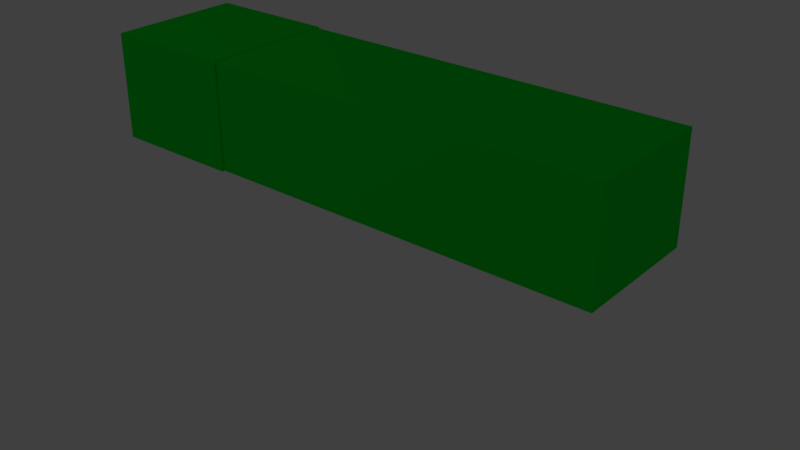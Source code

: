 # Source: constante.blend  (saved by Blender 2.79.0; exported with 4.5.12 LTS)
import bpy
from mathutils import Matrix  # noqa: F401  (used for matrix-valued properties, if any)

bpy.ops.wm.read_factory_settings(use_empty=True)
scene = bpy.context.scene
scene.name = 'Scene'

# ---- collections
col_collection_1 = bpy.data.collections.new('Collection 1'); scene.collection.children.link(col_collection_1)

# ---- materials (node trees are filled in below, after node groups)
mat_mol_recepteur_ferme_mat = bpy.data.materials.new('mol_Recepteur_ferme_mat')
mat_mol_recepteur_ferme_mat.alpha_threshold = 0.0
mat_mol_recepteur_ferme_mat.use_transparent_shadow = False
mat_mol_recepteur_ferme_mat.diffuse_color = (0.0, 0.0, 1.0, 1.0)
mat_mol_recepteur_ferme_mat.roughness = 0.5
mat_mol_ion_mat = bpy.data.materials.new('mol_Ion_mat')
mat_mol_ion_mat.alpha_threshold = 0.0
mat_mol_ion_mat.use_transparent_shadow = False
mat_mol_ion_mat.diffuse_color = (0.0, 1.0, 0.0, 1.0)
mat_mol_ion_mat.roughness = 0.5
mat_mol_cplx_mat = bpy.data.materials.new('mol_Cplx_mat')
mat_mol_cplx_mat.alpha_threshold = 0.0
mat_mol_cplx_mat.use_transparent_shadow = False
mat_mol_cplx_mat.diffuse_color = (0.0, 1.0, 1.0, 1.0)
mat_mol_cplx_mat.roughness = 0.5
mat_mol_neurotransmetteur_mat = bpy.data.materials.new('mol_Neurotransmetteur_mat')
mat_mol_neurotransmetteur_mat.alpha_threshold = 0.0
mat_mol_neurotransmetteur_mat.use_transparent_shadow = False
mat_mol_neurotransmetteur_mat.diffuse_color = (1.0, 0.0, 0.0, 1.0)
mat_mol_neurotransmetteur_mat.roughness = 0.5
mat_mol_recepteur_ouvert_mat = bpy.data.materials.new('mol_Recepteur_ouvert_mat')
mat_mol_recepteur_ouvert_mat.alpha_threshold = 0.0
mat_mol_recepteur_ouvert_mat.use_transparent_shadow = False
mat_mol_recepteur_ouvert_mat.diffuse_color = (1.0, 0.0, 1.0, 1.0)
mat_mol_recepteur_ouvert_mat.roughness = 0.5
mat_materialname = bpy.data.materials.new('MaterialName')
mat_materialname.alpha_threshold = 0.0
mat_materialname.use_transparent_shadow = False
mat_materialname.diffuse_color = (0.0, 0.0, 1.0, 1.0)
mat_materialname.roughness = 0.5
mat_mat2 = bpy.data.materials.new('Mat2')
mat_mat2.alpha_threshold = 0.0
mat_mat2.use_transparent_shadow = False
mat_mat2.diffuse_color = (0.002, 0.8, 0.029, 1.0)
mat_mat2.roughness = 0.5
mat_mat1 = bpy.data.materials.new('Mat1')
mat_mat1.alpha_threshold = 0.0
mat_mat1.use_transparent_shadow = False
mat_mat1.diffuse_color = (0.002, 0.8, 0.029, 1.0)
mat_mat1.roughness = 0.5
mat_mat0 = bpy.data.materials.new('Mat0')
mat_mat0.alpha_threshold = 0.0
mat_mat0.use_transparent_shadow = False
mat_mat0.diffuse_color = (1.0, 0.0, 0.0, 1.0)
mat_mat0.roughness = 0.5

# ---- material node trees

# ---- world
world_world = bpy.data.worlds.new('World'); scene.world = world_world
world_world.color = (0.05088, 0.05088, 0.05088)
world_world.use_sun_shadow = False
world_world.sun_shadow_jitter_overblur = 0.0
world_world.cycles.sampling_method = 'MANUAL'

# ---- cameras
cam_camera = bpy.data.cameras.new('Camera')
cam_camera.clip_end = 100.0
cam_camera.lens = 35.0
cam_camera.sensor_width = 32.0
cam_camera.sensor_height = 18.0
cam_camera.display_size = 2.0
cam_camera.dof.focus_distance = 0.0
cam_camera.dof.aperture_fstop = 128.0
cam_camera.dof.aperture_blades = 6

# ---- lights
light_point = bpy.data.lights.new('Point', 'POINT')
light_point.transmission_factor = 0.0
light_point.energy = 100.0
light_point.shadow_buffer_clip_start = 0.5
light_point.shadow_soft_size = 0.1
light_point.shadow_maximum_resolution = 0.006
light_point.use_absolute_resolution = True

# ---- meshes
me_mol_cplx_pos = bpy.data.meshes.new('mol_Cplx_pos')
me_mol_cplx_pos.from_pydata([], [], [])
me_mol_cplx_pos.use_remesh_preserve_volume = False
me_mol_cplx_pos.use_remesh_preserve_attributes = False
me_mol_cplx_pos.use_mirror_vertex_groups = False
me_mol_cplx_pos.update()
me_mol_neurotransmetteur_pos = bpy.data.meshes.new('mol_Neurotransmetteur_pos')
me_mol_neurotransmetteur_pos.from_pydata([], [], [])
me_mol_neurotransmetteur_pos.use_remesh_preserve_volume = False
me_mol_neurotransmetteur_pos.use_remesh_preserve_attributes = False
me_mol_neurotransmetteur_pos.use_mirror_vertex_groups = False
me_mol_neurotransmetteur_pos.update()
me_mol_ion_pos = bpy.data.meshes.new('mol_Ion_pos')
me_mol_ion_pos.from_pydata([], [], [])
me_mol_ion_pos.use_remesh_preserve_volume = False
me_mol_ion_pos.use_remesh_preserve_attributes = False
me_mol_ion_pos.use_mirror_vertex_groups = False
me_mol_ion_pos.update()
me_mol_recepteur_ferme_pos = bpy.data.meshes.new('mol_Recepteur_ferme_pos')
me_mol_recepteur_ferme_pos.from_pydata([], [], [])
me_mol_recepteur_ferme_pos.use_remesh_preserve_volume = False
me_mol_recepteur_ferme_pos.use_remesh_preserve_attributes = False
me_mol_recepteur_ferme_pos.use_mirror_vertex_groups = False
me_mol_recepteur_ferme_pos.update()
me_mol_recepteur_ferme_shape = bpy.data.meshes.new('mol_Recepteur_ferme_shape')
me_mol_recepteur_ferme_shape.from_pydata([(0.0, 0.0, -0.005), (0.003618, -0.002629, -0.002236), (-0.001382, -0.004253, -0.002236), (-0.004472, 0.0, -0.002236), (-0.001382, 0.004253, -0.002236), (0.003618, 0.002629, -0.002236), (0.001382, -0.004253, 0.002236), (-0.003618, -0.002629, 0.002236), (-0.003618, 0.002629, 0.002236), (0.001382, 0.004253, 0.002236), (0.004472, 0.0, 0.002236), (0.0, 0.0, 0.005), (-0.0008123, -0.0025, -0.004253), (0.002127, -0.001545, -0.004253), (0.001314, -0.004045, -0.002629), (0.002127, 0.001545, -0.004253), (0.004253, 0.0, -0.002629), (-0.002629, 0.0, -0.004253), (-0.003441, -0.0025, -0.002629), (-0.0008123, 0.0025, -0.004253), (-0.003441, 0.0025, -0.002629), (0.001314, 0.004045, -0.002629), (0.004755, 0.001545, 0.0), (0.004755, -0.001545, 0.0), (0.002939, -0.004045, 0.0), (0.0, -0.005, 0.0), (-0.002939, -0.004045, 0.0), (-0.004755, -0.001545, 0.0), (-0.004755, 0.001545, 0.0), (-0.002939, 0.004045, 0.0), (0.0, 0.005, 0.0), (0.002939, 0.004045, 0.0), (0.003441, -0.0025, 0.002629), (-0.001314, -0.004045, 0.002629), (-0.004253, 0.0, 0.002629), (-0.001314, 0.004045, 0.002629), (0.003441, 0.0025, 0.002629), (0.002629, 0.0, 0.004253), (0.0008123, -0.0025, 0.004253), (-0.002127, -0.001545, 0.004253), (-0.002127, 0.001545, 0.004253), (0.0008123, 0.0025, 0.004253)], [], [(14, 2, 12), (12, 13, 14), (1, 14, 13), (12, 0, 13), (16, 1, 13), (13, 15, 16), (5, 16, 15), (13, 0, 15), (18, 3, 17), (17, 12, 18), (2, 18, 12), (17, 0, 12), (20, 4, 19), (19, 17, 20), (3, 20, 17), (19, 0, 17), (21, 5, 15), (15, 19, 21), (4, 21, 19), (15, 0, 19), (23, 1, 16), (16, 22, 23), (10, 23, 22), (22, 16, 5), (25, 2, 14), (14, 24, 25), (6, 25, 24), (24, 14, 1), (27, 3, 18), (18, 26, 27), (7, 27, 26), (26, 18, 2), (29, 4, 20), (20, 28, 29), (8, 29, 28), (28, 20, 3), (31, 5, 21), (21, 30, 31), (9, 31, 30), (30, 21, 4), (32, 6, 24), (24, 23, 32), (10, 32, 23), (23, 24, 1), (33, 7, 26), (26, 25, 33), (6, 33, 25), (25, 26, 2), (34, 8, 28), (28, 27, 34), (7, 34, 27), (27, 28, 3), (35, 9, 30), (30, 29, 35), (8, 35, 29), (29, 30, 4), (36, 10, 22), (22, 31, 36), (9, 36, 31), (31, 22, 5), (38, 6, 32), (32, 37, 38), (11, 38, 37), (37, 32, 10), (39, 7, 33), (33, 38, 39), (11, 39, 38), (38, 33, 6), (40, 8, 34), (34, 39, 40), (11, 40, 39), (39, 34, 7), (41, 9, 35), (35, 40, 41), (11, 41, 40), (40, 35, 8), (37, 10, 36), (36, 41, 37), (11, 37, 41), (41, 36, 9)])
me_mol_recepteur_ferme_shape.materials.append(mat_mol_recepteur_ferme_mat)
me_mol_recepteur_ferme_shape.use_remesh_preserve_volume = False
me_mol_recepteur_ferme_shape.use_remesh_preserve_attributes = False
me_mol_recepteur_ferme_shape.use_mirror_vertex_groups = False
me_mol_recepteur_ferme_shape.update()
me_mol_ion_shape = bpy.data.meshes.new('mol_Ion_shape')
me_mol_ion_shape.from_pydata([(0.0, 0.0, -0.005), (0.003618, -0.002629, -0.002236), (-0.001382, -0.004253, -0.002236), (-0.004472, 0.0, -0.002236), (-0.001382, 0.004253, -0.002236), (0.003618, 0.002629, -0.002236), (0.001382, -0.004253, 0.002236), (-0.003618, -0.002629, 0.002236), (-0.003618, 0.002629, 0.002236), (0.001382, 0.004253, 0.002236), (0.004472, 0.0, 0.002236), (0.0, 0.0, 0.005), (-0.0008123, -0.0025, -0.004253), (0.002127, -0.001545, -0.004253), (0.001314, -0.004045, -0.002629), (0.002127, 0.001545, -0.004253), (0.004253, 0.0, -0.002629), (-0.002629, 0.0, -0.004253), (-0.003441, -0.0025, -0.002629), (-0.0008123, 0.0025, -0.004253), (-0.003441, 0.0025, -0.002629), (0.001314, 0.004045, -0.002629), (0.004755, 0.001545, 0.0), (0.004755, -0.001545, 0.0), (0.002939, -0.004045, 0.0), (0.0, -0.005, 0.0), (-0.002939, -0.004045, 0.0), (-0.004755, -0.001545, 0.0), (-0.004755, 0.001545, 0.0), (-0.002939, 0.004045, 0.0), (0.0, 0.005, 0.0), (0.002939, 0.004045, 0.0), (0.003441, -0.0025, 0.002629), (-0.001314, -0.004045, 0.002629), (-0.004253, 0.0, 0.002629), (-0.001314, 0.004045, 0.002629), (0.003441, 0.0025, 0.002629), (0.002629, 0.0, 0.004253), (0.0008123, -0.0025, 0.004253), (-0.002127, -0.001545, 0.004253), (-0.002127, 0.001545, 0.004253), (0.0008123, 0.0025, 0.004253)], [], [(14, 2, 12), (12, 13, 14), (1, 14, 13), (12, 0, 13), (16, 1, 13), (13, 15, 16), (5, 16, 15), (13, 0, 15), (18, 3, 17), (17, 12, 18), (2, 18, 12), (17, 0, 12), (20, 4, 19), (19, 17, 20), (3, 20, 17), (19, 0, 17), (21, 5, 15), (15, 19, 21), (4, 21, 19), (15, 0, 19), (23, 1, 16), (16, 22, 23), (10, 23, 22), (22, 16, 5), (25, 2, 14), (14, 24, 25), (6, 25, 24), (24, 14, 1), (27, 3, 18), (18, 26, 27), (7, 27, 26), (26, 18, 2), (29, 4, 20), (20, 28, 29), (8, 29, 28), (28, 20, 3), (31, 5, 21), (21, 30, 31), (9, 31, 30), (30, 21, 4), (32, 6, 24), (24, 23, 32), (10, 32, 23), (23, 24, 1), (33, 7, 26), (26, 25, 33), (6, 33, 25), (25, 26, 2), (34, 8, 28), (28, 27, 34), (7, 34, 27), (27, 28, 3), (35, 9, 30), (30, 29, 35), (8, 35, 29), (29, 30, 4), (36, 10, 22), (22, 31, 36), (9, 36, 31), (31, 22, 5), (38, 6, 32), (32, 37, 38), (11, 38, 37), (37, 32, 10), (39, 7, 33), (33, 38, 39), (11, 39, 38), (38, 33, 6), (40, 8, 34), (34, 39, 40), (11, 40, 39), (39, 34, 7), (41, 9, 35), (35, 40, 41), (11, 41, 40), (40, 35, 8), (37, 10, 36), (36, 41, 37), (11, 37, 41), (41, 36, 9)])
me_mol_ion_shape.materials.append(mat_mol_ion_mat)
me_mol_ion_shape.use_remesh_preserve_volume = False
me_mol_ion_shape.use_remesh_preserve_attributes = False
me_mol_ion_shape.use_mirror_vertex_groups = False
me_mol_ion_shape.update()
me_mol_cplx_shape = bpy.data.meshes.new('mol_Cplx_shape')
me_mol_cplx_shape.from_pydata([(0.0, 0.0, -0.005), (0.003618, -0.002629, -0.002236), (-0.001382, -0.004253, -0.002236), (-0.004472, 0.0, -0.002236), (-0.001382, 0.004253, -0.002236), (0.003618, 0.002629, -0.002236), (0.001382, -0.004253, 0.002236), (-0.003618, -0.002629, 0.002236), (-0.003618, 0.002629, 0.002236), (0.001382, 0.004253, 0.002236), (0.004472, 0.0, 0.002236), (0.0, 0.0, 0.005), (-0.0008123, -0.0025, -0.004253), (0.002127, -0.001545, -0.004253), (0.001314, -0.004045, -0.002629), (0.002127, 0.001545, -0.004253), (0.004253, 0.0, -0.002629), (-0.002629, 0.0, -0.004253), (-0.003441, -0.0025, -0.002629), (-0.0008123, 0.0025, -0.004253), (-0.003441, 0.0025, -0.002629), (0.001314, 0.004045, -0.002629), (0.004755, 0.001545, 0.0), (0.004755, -0.001545, 0.0), (0.002939, -0.004045, 0.0), (0.0, -0.005, 0.0), (-0.002939, -0.004045, 0.0), (-0.004755, -0.001545, 0.0), (-0.004755, 0.001545, 0.0), (-0.002939, 0.004045, 0.0), (0.0, 0.005, 0.0), (0.002939, 0.004045, 0.0), (0.003441, -0.0025, 0.002629), (-0.001314, -0.004045, 0.002629), (-0.004253, 0.0, 0.002629), (-0.001314, 0.004045, 0.002629), (0.003441, 0.0025, 0.002629), (0.002629, 0.0, 0.004253), (0.0008123, -0.0025, 0.004253), (-0.002127, -0.001545, 0.004253), (-0.002127, 0.001545, 0.004253), (0.0008123, 0.0025, 0.004253)], [], [(14, 2, 12), (12, 13, 14), (1, 14, 13), (12, 0, 13), (16, 1, 13), (13, 15, 16), (5, 16, 15), (13, 0, 15), (18, 3, 17), (17, 12, 18), (2, 18, 12), (17, 0, 12), (20, 4, 19), (19, 17, 20), (3, 20, 17), (19, 0, 17), (21, 5, 15), (15, 19, 21), (4, 21, 19), (15, 0, 19), (23, 1, 16), (16, 22, 23), (10, 23, 22), (22, 16, 5), (25, 2, 14), (14, 24, 25), (6, 25, 24), (24, 14, 1), (27, 3, 18), (18, 26, 27), (7, 27, 26), (26, 18, 2), (29, 4, 20), (20, 28, 29), (8, 29, 28), (28, 20, 3), (31, 5, 21), (21, 30, 31), (9, 31, 30), (30, 21, 4), (32, 6, 24), (24, 23, 32), (10, 32, 23), (23, 24, 1), (33, 7, 26), (26, 25, 33), (6, 33, 25), (25, 26, 2), (34, 8, 28), (28, 27, 34), (7, 34, 27), (27, 28, 3), (35, 9, 30), (30, 29, 35), (8, 35, 29), (29, 30, 4), (36, 10, 22), (22, 31, 36), (9, 36, 31), (31, 22, 5), (38, 6, 32), (32, 37, 38), (11, 38, 37), (37, 32, 10), (39, 7, 33), (33, 38, 39), (11, 39, 38), (38, 33, 6), (40, 8, 34), (34, 39, 40), (11, 40, 39), (39, 34, 7), (41, 9, 35), (35, 40, 41), (11, 41, 40), (40, 35, 8), (37, 10, 36), (36, 41, 37), (11, 37, 41), (41, 36, 9)])
me_mol_cplx_shape.materials.append(mat_mol_cplx_mat)
me_mol_cplx_shape.use_remesh_preserve_volume = False
me_mol_cplx_shape.use_remesh_preserve_attributes = False
me_mol_cplx_shape.use_mirror_vertex_groups = False
me_mol_cplx_shape.update()
me_mol_neurotransmetteur_shape = bpy.data.meshes.new('mol_Neurotransmetteur_shape')
me_mol_neurotransmetteur_shape.from_pydata([(0.0, 0.0, -0.005), (0.003618, -0.002629, -0.002236), (-0.001382, -0.004253, -0.002236), (-0.004472, 0.0, -0.002236), (-0.001382, 0.004253, -0.002236), (0.003618, 0.002629, -0.002236), (0.001382, -0.004253, 0.002236), (-0.003618, -0.002629, 0.002236), (-0.003618, 0.002629, 0.002236), (0.001382, 0.004253, 0.002236), (0.004472, 0.0, 0.002236), (0.0, 0.0, 0.005), (-0.0008123, -0.0025, -0.004253), (0.002127, -0.001545, -0.004253), (0.001314, -0.004045, -0.002629), (0.002127, 0.001545, -0.004253), (0.004253, 0.0, -0.002629), (-0.002629, 0.0, -0.004253), (-0.003441, -0.0025, -0.002629), (-0.0008123, 0.0025, -0.004253), (-0.003441, 0.0025, -0.002629), (0.001314, 0.004045, -0.002629), (0.004755, 0.001545, 0.0), (0.004755, -0.001545, 0.0), (0.002939, -0.004045, 0.0), (0.0, -0.005, 0.0), (-0.002939, -0.004045, 0.0), (-0.004755, -0.001545, 0.0), (-0.004755, 0.001545, 0.0), (-0.002939, 0.004045, 0.0), (0.0, 0.005, 0.0), (0.002939, 0.004045, 0.0), (0.003441, -0.0025, 0.002629), (-0.001314, -0.004045, 0.002629), (-0.004253, 0.0, 0.002629), (-0.001314, 0.004045, 0.002629), (0.003441, 0.0025, 0.002629), (0.002629, 0.0, 0.004253), (0.0008123, -0.0025, 0.004253), (-0.002127, -0.001545, 0.004253), (-0.002127, 0.001545, 0.004253), (0.0008123, 0.0025, 0.004253)], [], [(14, 2, 12), (12, 13, 14), (1, 14, 13), (12, 0, 13), (16, 1, 13), (13, 15, 16), (5, 16, 15), (13, 0, 15), (18, 3, 17), (17, 12, 18), (2, 18, 12), (17, 0, 12), (20, 4, 19), (19, 17, 20), (3, 20, 17), (19, 0, 17), (21, 5, 15), (15, 19, 21), (4, 21, 19), (15, 0, 19), (23, 1, 16), (16, 22, 23), (10, 23, 22), (22, 16, 5), (25, 2, 14), (14, 24, 25), (6, 25, 24), (24, 14, 1), (27, 3, 18), (18, 26, 27), (7, 27, 26), (26, 18, 2), (29, 4, 20), (20, 28, 29), (8, 29, 28), (28, 20, 3), (31, 5, 21), (21, 30, 31), (9, 31, 30), (30, 21, 4), (32, 6, 24), (24, 23, 32), (10, 32, 23), (23, 24, 1), (33, 7, 26), (26, 25, 33), (6, 33, 25), (25, 26, 2), (34, 8, 28), (28, 27, 34), (7, 34, 27), (27, 28, 3), (35, 9, 30), (30, 29, 35), (8, 35, 29), (29, 30, 4), (36, 10, 22), (22, 31, 36), (9, 36, 31), (31, 22, 5), (38, 6, 32), (32, 37, 38), (11, 38, 37), (37, 32, 10), (39, 7, 33), (33, 38, 39), (11, 39, 38), (38, 33, 6), (40, 8, 34), (34, 39, 40), (11, 40, 39), (39, 34, 7), (41, 9, 35), (35, 40, 41), (11, 41, 40), (40, 35, 8), (37, 10, 36), (36, 41, 37), (11, 37, 41), (41, 36, 9)])
me_mol_neurotransmetteur_shape.materials.append(mat_mol_neurotransmetteur_mat)
me_mol_neurotransmetteur_shape.use_remesh_preserve_volume = False
me_mol_neurotransmetteur_shape.use_remesh_preserve_attributes = False
me_mol_neurotransmetteur_shape.use_mirror_vertex_groups = False
me_mol_neurotransmetteur_shape.update()
me_mol_recepteur_ouvert_pos = bpy.data.meshes.new('mol_Recepteur_ouvert_pos')
me_mol_recepteur_ouvert_pos.from_pydata([], [], [])
me_mol_recepteur_ouvert_pos.use_remesh_preserve_volume = False
me_mol_recepteur_ouvert_pos.use_remesh_preserve_attributes = False
me_mol_recepteur_ouvert_pos.use_mirror_vertex_groups = False
me_mol_recepteur_ouvert_pos.update()
me_mol_recepteur_ouvert_shape = bpy.data.meshes.new('mol_Recepteur_ouvert_shape')
me_mol_recepteur_ouvert_shape.from_pydata([(0.0, 0.0, -0.005), (0.003618, -0.002629, -0.002236), (-0.001382, -0.004253, -0.002236), (-0.004472, 0.0, -0.002236), (-0.001382, 0.004253, -0.002236), (0.003618, 0.002629, -0.002236), (0.001382, -0.004253, 0.002236), (-0.003618, -0.002629, 0.002236), (-0.003618, 0.002629, 0.002236), (0.001382, 0.004253, 0.002236), (0.004472, 0.0, 0.002236), (0.0, 0.0, 0.005), (-0.0008123, -0.0025, -0.004253), (0.002127, -0.001545, -0.004253), (0.001314, -0.004045, -0.002629), (0.002127, 0.001545, -0.004253), (0.004253, 0.0, -0.002629), (-0.002629, 0.0, -0.004253), (-0.003441, -0.0025, -0.002629), (-0.0008123, 0.0025, -0.004253), (-0.003441, 0.0025, -0.002629), (0.001314, 0.004045, -0.002629), (0.004755, 0.001545, 0.0), (0.004755, -0.001545, 0.0), (0.002939, -0.004045, 0.0), (0.0, -0.005, 0.0), (-0.002939, -0.004045, 0.0), (-0.004755, -0.001545, 0.0), (-0.004755, 0.001545, 0.0), (-0.002939, 0.004045, 0.0), (0.0, 0.005, 0.0), (0.002939, 0.004045, 0.0), (0.003441, -0.0025, 0.002629), (-0.001314, -0.004045, 0.002629), (-0.004253, 0.0, 0.002629), (-0.001314, 0.004045, 0.002629), (0.003441, 0.0025, 0.002629), (0.002629, 0.0, 0.004253), (0.0008123, -0.0025, 0.004253), (-0.002127, -0.001545, 0.004253), (-0.002127, 0.001545, 0.004253), (0.0008123, 0.0025, 0.004253)], [], [(14, 2, 12), (12, 13, 14), (1, 14, 13), (12, 0, 13), (16, 1, 13), (13, 15, 16), (5, 16, 15), (13, 0, 15), (18, 3, 17), (17, 12, 18), (2, 18, 12), (17, 0, 12), (20, 4, 19), (19, 17, 20), (3, 20, 17), (19, 0, 17), (21, 5, 15), (15, 19, 21), (4, 21, 19), (15, 0, 19), (23, 1, 16), (16, 22, 23), (10, 23, 22), (22, 16, 5), (25, 2, 14), (14, 24, 25), (6, 25, 24), (24, 14, 1), (27, 3, 18), (18, 26, 27), (7, 27, 26), (26, 18, 2), (29, 4, 20), (20, 28, 29), (8, 29, 28), (28, 20, 3), (31, 5, 21), (21, 30, 31), (9, 31, 30), (30, 21, 4), (32, 6, 24), (24, 23, 32), (10, 32, 23), (23, 24, 1), (33, 7, 26), (26, 25, 33), (6, 33, 25), (25, 26, 2), (34, 8, 28), (28, 27, 34), (7, 34, 27), (27, 28, 3), (35, 9, 30), (30, 29, 35), (8, 35, 29), (29, 30, 4), (36, 10, 22), (22, 31, 36), (9, 36, 31), (31, 22, 5), (38, 6, 32), (32, 37, 38), (11, 38, 37), (37, 32, 10), (39, 7, 33), (33, 38, 39), (11, 39, 38), (38, 33, 6), (40, 8, 34), (34, 39, 40), (11, 40, 39), (39, 34, 7), (41, 9, 35), (35, 40, 41), (11, 41, 40), (40, 35, 8), (37, 10, 36), (36, 41, 37), (11, 37, 41), (41, 36, 9)])
me_mol_recepteur_ouvert_shape.materials.append(mat_mol_recepteur_ouvert_mat)
me_mol_recepteur_ouvert_shape.use_remesh_preserve_volume = False
me_mol_recepteur_ouvert_shape.use_remesh_preserve_attributes = False
me_mol_recepteur_ouvert_shape.use_mirror_vertex_groups = False
me_mol_recepteur_ouvert_shape.update()
me_plane = bpy.data.meshes.new('Plane')
me_plane.from_pydata([(-1.0, -1.0, 0.0), (1.0, -1.0, 0.0), (-1.0, 1.0, 0.0), (1.0, 1.0, 0.0)], [], [(1, 2, 0), (1, 3, 2)])
me_plane.materials.append(mat_materialname)
me_plane.use_remesh_preserve_volume = False
me_plane.use_remesh_preserve_attributes = False
me_plane.use_mirror_vertex_groups = False
me_plane.update()
me_cube_001 = bpy.data.meshes.new('Cube.001')
me_cube_001.from_pydata([(-1.0, -1.0, -1.0), (-1.0, -1.0, 1.0), (-1.0, 1.0, -1.0), (-1.0, 1.0, 1.0), (1.0, -1.0, -1.0), (1.0, -1.0, 1.0), (1.0, 1.0, -1.0), (1.0, 1.0, 1.0)], [], [(1, 2, 0), (3, 6, 2), (7, 4, 6), (5, 0, 4), (6, 0, 2), (3, 5, 7), (1, 3, 2), (3, 7, 6), (7, 5, 4), (5, 1, 0), (6, 4, 0), (3, 1, 5)])
me_cube_001.materials.append(mat_mat2)
me_cube_001.use_remesh_preserve_volume = False
me_cube_001.use_remesh_preserve_attributes = False
me_cube_001.use_mirror_vertex_groups = False
me_cube_001.update()
me_cube = bpy.data.meshes.new('Cube')
me_cube.from_pydata([(-1.0, -1.0, -1.0), (-1.0, -1.0, 1.0), (-1.0, 1.0, -1.0), (-1.0, 1.0, 1.0), (1.0, -1.0, -1.0), (1.0, -1.0, 1.0), (1.0, 1.0, -1.0), (1.0, 1.0, 1.0)], [], [(1, 2, 0), (3, 6, 2), (7, 4, 6), (5, 0, 4), (6, 0, 2), (3, 5, 7), (1, 3, 2), (3, 7, 6), (7, 5, 4), (5, 1, 0), (6, 4, 0), (3, 1, 5)])
me_cube.materials.append(mat_mat1)
me_cube.use_remesh_preserve_volume = False
me_cube.use_remesh_preserve_attributes = False
me_cube.use_mirror_vertex_groups = False
me_cube.update()
me_sphere = bpy.data.meshes.new('Sphere')
me_sphere.from_pydata([(0.0, -3.258e-07, -1.0), (0.03806, 0.1913, 0.9808), (0.07466, 0.3753, 0.9239), (0.1084, 0.5449, 0.8315), (0.1379, 0.6935, 0.7071), (0.1622, 0.8155, 0.5556), (0.1802, 0.9061, 0.3827), (0.1913, 0.9619, 0.1951), (0.1951, 0.9808, 7.55e-08), (0.1913, 0.9619, -0.1951), (0.1802, 0.9061, -0.3827), (0.1622, 0.8155, -0.5556), (0.1379, 0.6935, -0.7071), (0.1084, 0.5449, -0.8315), (0.07466, 0.3753, -0.9239), (0.03806, 0.1913, -0.9808), (0.07466, 0.1802, 0.9808), (0.1464, 0.3536, 0.9239), (0.2126, 0.5133, 0.8315), (0.2706, 0.6533, 0.7071), (0.3182, 0.7682, 0.5556), (0.3536, 0.8536, 0.3827), (0.3753, 0.9061, 0.1951), (0.3827, 0.9239, 7.55e-08), (0.3753, 0.9061, -0.1951), (0.3536, 0.8536, -0.3827), (0.3182, 0.7682, -0.5556), (0.2706, 0.6533, -0.7071), (0.2126, 0.5133, -0.8315), (0.1464, 0.3536, -0.9239), (0.07466, 0.1802, -0.9808), (0.1084, 0.1622, 0.9808), (0.2126, 0.3182, 0.9239), (0.3087, 0.4619, 0.8315), (0.3928, 0.5879, 0.7071), (0.4619, 0.6913, 0.5556), (0.5133, 0.7682, 0.3827), (0.5449, 0.8155, 0.1951), (0.5556, 0.8315, 7.55e-08), (0.5449, 0.8155, -0.1951), (0.5133, 0.7682, -0.3827), (0.4619, 0.6913, -0.5556), (0.3928, 0.5879, -0.7071), (0.3087, 0.4619, -0.8315), (0.2126, 0.3182, -0.9239), (0.1084, 0.1622, -0.9808), (0.1379, 0.1379, 0.9808), (0.2706, 0.2706, 0.9239), (0.3928, 0.3928, 0.8315), (0.5, 0.5, 0.7071), (0.5879, 0.5879, 0.5556), (0.6533, 0.6533, 0.3827), (0.6935, 0.6935, 0.1951), (0.7071, 0.7071, 7.55e-08), (0.6935, 0.6935, -0.1951), (0.6533, 0.6533, -0.3827), (0.5879, 0.5879, -0.5556), (0.5, 0.5, -0.7071), (0.3928, 0.3928, -0.8315), (0.2706, 0.2706, -0.9239), (0.1379, 0.1379, -0.9808), (0.1622, 0.1084, 0.9808), (0.3182, 0.2126, 0.9239), (0.4619, 0.3087, 0.8315), (0.5879, 0.3928, 0.7071), (0.6913, 0.4619, 0.5556), (0.7682, 0.5133, 0.3827), (0.8155, 0.5449, 0.1951), (0.8315, 0.5556, 7.55e-08), (0.8155, 0.5449, -0.1951), (0.7682, 0.5133, -0.3827), (0.6913, 0.4619, -0.5556), (0.5879, 0.3928, -0.7071), (0.4619, 0.3087, -0.8315), (0.3182, 0.2126, -0.9239), (0.1622, 0.1084, -0.9808), (0.1802, 0.07466, 0.9808), (0.3536, 0.1464, 0.9239), (0.5133, 0.2126, 0.8315), (0.6533, 0.2706, 0.7071), (0.7682, 0.3182, 0.5556), (0.8536, 0.3536, 0.3827), (0.9061, 0.3753, 0.1951), (0.9239, 0.3827, 7.55e-08), (0.9061, 0.3753, -0.1951), (0.8536, 0.3536, -0.3827), (0.7682, 0.3182, -0.5556), (0.6533, 0.2706, -0.7071), (0.5133, 0.2126, -0.8315), (0.3536, 0.1464, -0.9239), (0.1802, 0.07466, -0.9808), (0.1913, 0.03806, 0.9808), (0.3753, 0.07466, 0.9239), (0.5449, 0.1084, 0.8315), (0.6935, 0.1379, 0.7071), (0.8155, 0.1622, 0.5556), (0.9061, 0.1802, 0.3827), (0.9619, 0.1913, 0.1951), (0.9808, 0.1951, 7.55e-08), (0.9619, 0.1913, -0.1951), (0.9061, 0.1802, -0.3827), (0.8155, 0.1622, -0.5556), (0.6935, 0.1379, -0.7071), (0.5449, 0.1084, -0.8315), (0.3753, 0.07466, -0.9239), (0.1913, 0.03806, -0.9808), (0.1951, -3.266e-07, 0.9808), (0.3827, -3.192e-07, 0.9239), (0.5556, -3.117e-07, 0.8315), (0.7071, -3.192e-07, 0.7071), (0.8315, -3.341e-07, 0.5556), (0.9239, -2.745e-07, 0.3827), (0.9808, -3.937e-07, 0.1951), (1.0, -3.788e-07, 7.55e-08), (0.9808, -3.937e-07, -0.1951), (0.9239, -2.298e-07, -0.3827), (0.8315, -3.341e-07, -0.5556), (0.7071, -3.192e-07, -0.7071), (0.5556, -3.415e-07, -0.8315), (0.3827, -3.043e-07, -0.9239), (0.1951, -3.08e-07, -0.9808), (0.1913, -0.03806, 0.9808), (0.3753, -0.07466, 0.9239), (0.5449, -0.1084, 0.8315), (0.6935, -0.138, 0.7071), (0.8155, -0.1622, 0.5556), (0.9061, -0.1802, 0.3827), (0.9619, -0.1913, 0.1951), (0.9808, -0.1951, 7.55e-08), (0.9619, -0.1913, -0.1951), (0.9061, -0.1802, -0.3827), (0.8155, -0.1622, -0.5556), (0.6935, -0.138, -0.7071), (0.5449, -0.1084, -0.8315), (0.3753, -0.07466, -0.9239), (0.1913, -0.03806, -0.9808), (0.1802, -0.07466, 0.9808), (0.3536, -0.1464, 0.9239), (0.5133, -0.2126, 0.8315), (0.6533, -0.2706, 0.7071), (0.7682, -0.3182, 0.5556), (0.8536, -0.3536, 0.3827), (0.9061, -0.3753, 0.1951), (0.9239, -0.3827, 7.55e-08), (0.9061, -0.3753, -0.1951), (0.8536, -0.3536, -0.3827), (0.7682, -0.3182, -0.5556), (0.6533, -0.2706, -0.7071), (0.5133, -0.2126, -0.8315), (0.3536, -0.1464, -0.9239), (0.1802, -0.07466, -0.9808), (0.1622, -0.1084, 0.9808), (0.3182, -0.2126, 0.9239), (0.4619, -0.3087, 0.8315), (0.5879, -0.3928, 0.7071), (0.6913, -0.4619, 0.5556), (0.7682, -0.5133, 0.3827), (0.8155, -0.5449, 0.1951), (0.8315, -0.5556, 7.55e-08), (0.8155, -0.5449, -0.1951), (0.7682, -0.5133, -0.3827), (0.6913, -0.4619, -0.5556), (0.5879, -0.3928, -0.7071), (0.4619, -0.3087, -0.8315), (0.3182, -0.2126, -0.9239), (0.1622, -0.1084, -0.9808), (0.1379, -0.138, 0.9808), (0.2706, -0.2706, 0.9239), (0.3928, -0.3928, 0.8315), (0.5, -0.5, 0.7071), (0.5879, -0.5879, 0.5556), (0.6533, -0.6533, 0.3827), (0.6935, -0.6935, 0.1951), (0.7071, -0.7071, 7.55e-08), (0.6935, -0.6935, -0.1951), (0.6533, -0.6533, -0.3827), (0.5879, -0.5879, -0.5556), (0.5, -0.5, -0.7071), (0.3928, -0.3928, -0.8315), (0.2706, -0.2706, -0.9239), (0.1379, -0.138, -0.9808), (0.1084, -0.1622, 0.9808), (0.2126, -0.3182, 0.9239), (0.3087, -0.4619, 0.8315), (0.3928, -0.5879, 0.7071), (0.4619, -0.6913, 0.5556), (0.5133, -0.7682, 0.3827), (0.5449, -0.8155, 0.1951), (0.5556, -0.8315, 7.55e-08), (0.5449, -0.8155, -0.1951), (0.5133, -0.7682, -0.3827), (0.4619, -0.6913, -0.5556), (0.3928, -0.5879, -0.7071), (0.3087, -0.4619, -0.8315), (0.2126, -0.3182, -0.9239), (0.1084, -0.1622, -0.9808), (0.07466, -0.1802, 0.9808), (0.1464, -0.3536, 0.9239), (0.2126, -0.5133, 0.8315), (0.2706, -0.6533, 0.7071), (0.3182, -0.7682, 0.5556), (0.3536, -0.8536, 0.3827), (0.3753, -0.9061, 0.1951), (0.3827, -0.9239, 7.55e-08), (0.3753, -0.9061, -0.1951), (0.3536, -0.8536, -0.3827), (0.3182, -0.7682, -0.5556), (0.2706, -0.6533, -0.7071), (0.2126, -0.5133, -0.8315), (0.1464, -0.3536, -0.9239), (0.07466, -0.1802, -0.9808), (0.03806, -0.1913, 0.9808), (0.07466, -0.3753, 0.9239), (0.1084, -0.5449, 0.8315), (0.1379, -0.6935, 0.7071), (0.1622, -0.8155, 0.5556), (0.1802, -0.9061, 0.3827), (0.1913, -0.9619, 0.1951), (0.1951, -0.9808, 7.55e-08), (0.1913, -0.9619, -0.1951), (0.1802, -0.9061, -0.3827), (0.1622, -0.8155, -0.5556), (0.1379, -0.6935, -0.7071), (0.1084, -0.5449, -0.8315), (0.07466, -0.3753, -0.9239), (0.03806, -0.1913, -0.9808), (-7.212e-09, -0.1951, 0.9808), (4.122e-08, -0.3827, 0.9239), (2.632e-08, -0.5556, 0.8315), (-2.584e-08, -0.7071, 0.7071), (-8.544e-08, -0.8315, 0.5556), (6.357e-08, -0.9239, 0.3827), (-8.544e-08, -0.9808, 0.1951), (-1.003e-07, -1.0, 7.55e-08), (-8.544e-08, -0.9808, -0.1951), (6.357e-08, -0.9239, -0.3827), (-8.544e-08, -0.8315, -0.5556), (-2.584e-08, -0.7071, -0.7071), (-1.094e-08, -0.5556, -0.8315), (3.964e-09, -0.3827, -0.9239), (3.964e-09, -0.1951, -0.9808), (-0.03806, -0.1913, 0.9808), (-0.07466, -0.3753, 0.9239), (-0.1084, -0.5449, 0.8315), (-0.1379, -0.6935, 0.7071), (-0.1622, -0.8155, 0.5556), (-0.1802, -0.9061, 0.3827), (-0.1913, -0.9619, 0.1951), (-0.1951, -0.9808, 7.55e-08), (-0.1913, -0.9619, -0.1951), (-0.1802, -0.9061, -0.3827), (-0.1622, -0.8155, -0.5556), (-0.1379, -0.6935, -0.7071), (-0.1084, -0.5449, -0.8315), (-0.07466, -0.3753, -0.9239), (-0.03806, -0.1913, -0.9808), (-1.247e-07, -6.269e-07, 1.0), (-0.07466, -0.1802, 0.9808), (-0.1464, -0.3536, 0.9239), (-0.2126, -0.5133, 0.8315), (-0.2706, -0.6533, 0.7071), (-0.3182, -0.7682, 0.5556), (-0.3536, -0.8536, 0.3827), (-0.3753, -0.9061, 0.1951), (-0.3827, -0.9239, 7.55e-08), (-0.3753, -0.9061, -0.1951), (-0.3536, -0.8536, -0.3827), (-0.3182, -0.7682, -0.5556), (-0.2706, -0.6533, -0.7071), (-0.2126, -0.5133, -0.8315), (-0.1464, -0.3536, -0.9239), (-0.07466, -0.1802, -0.9808), (-0.1084, -0.1622, 0.9808), (-0.2126, -0.3182, 0.9239), (-0.3087, -0.4619, 0.8315), (-0.3928, -0.5879, 0.7071), (-0.4619, -0.6913, 0.5556), (-0.5133, -0.7682, 0.3827), (-0.5449, -0.8155, 0.1951), (-0.5556, -0.8315, 7.55e-08), (-0.5449, -0.8155, -0.1951), (-0.5133, -0.7682, -0.3827), (-0.4619, -0.6913, -0.5556), (-0.3928, -0.5879, -0.7071), (-0.3087, -0.4619, -0.8315), (-0.2126, -0.3182, -0.9239), (-0.1084, -0.1622, -0.9808), (-0.1379, -0.138, 0.9808), (-0.2706, -0.2706, 0.9239), (-0.3928, -0.3928, 0.8315), (-0.5, -0.5, 0.7071), (-0.5879, -0.5879, 0.5556), (-0.6533, -0.6533, 0.3827), (-0.6935, -0.6935, 0.1951), (-0.7071, -0.7071, 7.55e-08), (-0.6935, -0.6935, -0.1951), (-0.6533, -0.6533, -0.3827), (-0.5879, -0.5879, -0.5556), (-0.5, -0.5, -0.7071), (-0.3928, -0.3928, -0.8315), (-0.2706, -0.2706, -0.9239), (-0.1379, -0.1379, -0.9808), (-0.1622, -0.1084, 0.9808), (-0.3182, -0.2126, 0.9239), (-0.4619, -0.3087, 0.8315), (-0.5879, -0.3928, 0.7071), (-0.6913, -0.4619, 0.5556), (-0.7682, -0.5133, 0.3827), (-0.8155, -0.5449, 0.1951), (-0.8315, -0.5556, 7.55e-08), (-0.8155, -0.5449, -0.1951), (-0.7682, -0.5133, -0.3827), (-0.6913, -0.4619, -0.5556), (-0.5879, -0.3928, -0.7071), (-0.4619, -0.3087, -0.8315), (-0.3182, -0.2126, -0.9239), (-0.1622, -0.1084, -0.9808), (-0.1802, -0.07466, 0.9808), (-0.3536, -0.1464, 0.9239), (-0.5133, -0.2126, 0.8315), (-0.6533, -0.2706, 0.7071), (-0.7682, -0.3182, 0.5556), (-0.8536, -0.3536, 0.3827), (-0.9061, -0.3753, 0.1951), (-0.9239, -0.3827, 7.55e-08), (-0.9061, -0.3753, -0.1951), (-0.8536, -0.3536, -0.3827), (-0.7682, -0.3182, -0.5556), (-0.6533, -0.2706, -0.7071), (-0.5133, -0.2126, -0.8315), (-0.3536, -0.1464, -0.9239), (-0.1802, -0.07466, -0.9808), (-0.1913, -0.03806, 0.9808), (-0.3753, -0.07466, 0.9239), (-0.5449, -0.1084, 0.8315), (-0.6935, -0.1379, 0.7071), (-0.8155, -0.1622, 0.5556), (-0.9061, -0.1802, 0.3827), (-0.9619, -0.1913, 0.1951), (-0.9808, -0.1951, 7.55e-08), (-0.9619, -0.1913, -0.1951), (-0.9061, -0.1802, -0.3827), (-0.8155, -0.1622, -0.5556), (-0.6935, -0.1379, -0.7071), (-0.5449, -0.1084, -0.8315), (-0.3753, -0.07466, -0.9239), (-0.1913, -0.03806, -0.9808), (-0.1951, -3.117e-07, 0.9808), (-0.3827, -2.819e-07, 0.9239), (-0.5556, -2.819e-07, 0.8315), (-0.7071, -1.851e-07, 0.7071), (-0.8315, -1.404e-07, 0.5556), (-0.9239, -3.192e-07, 0.3827), (-0.9808, -9.567e-08, 0.1951), (-1.0, -1.404e-07, 7.55e-08), (-0.9808, -9.567e-08, -0.1951), (-0.9239, -3.192e-07, -0.3827), (-0.8315, -1.404e-07, -0.5556), (-0.7071, -1.851e-07, -0.7071), (-0.5556, -2.596e-07, -0.8315), (-0.3827, -2.521e-07, -0.9239), (-0.1951, -3.155e-07, -0.9808), (-0.1913, 0.03806, 0.9808), (-0.3753, 0.07466, 0.9239), (-0.5449, 0.1084, 0.8315), (-0.6935, 0.1379, 0.7071), (-0.8155, 0.1622, 0.5556), (-0.9061, 0.1802, 0.3827), (-0.9619, 0.1913, 0.1951), (-0.9808, 0.1951, 7.55e-08), (-0.9619, 0.1913, -0.1951), (-0.9061, 0.1802, -0.3827), (-0.8155, 0.1622, -0.5556), (-0.6935, 0.1379, -0.7071), (-0.5449, 0.1084, -0.8315), (-0.3753, 0.07466, -0.9239), (-0.1913, 0.03806, -0.9808), (-0.1802, 0.07466, 0.9808), (-0.3536, 0.1464, 0.9239), (-0.5133, 0.2126, 0.8315), (-0.6533, 0.2706, 0.7071), (-0.7682, 0.3182, 0.5556), (-0.8536, 0.3536, 0.3827), (-0.9061, 0.3753, 0.1951), (-0.9239, 0.3827, 7.55e-08), (-0.9061, 0.3753, -0.1951), (-0.8536, 0.3536, -0.3827), (-0.7682, 0.3182, -0.5556), (-0.6533, 0.2706, -0.7071), (-0.5133, 0.2126, -0.8315), (-0.3536, 0.1464, -0.9239), (-0.1802, 0.07466, -0.9808), (-0.1622, 0.1084, 0.9808), (-0.3182, 0.2126, 0.9239), (-0.4619, 0.3087, 0.8315), (-0.5879, 0.3928, 0.7071), (-0.6913, 0.4619, 0.5556), (-0.7682, 0.5133, 0.3827), (-0.8155, 0.5449, 0.1951), (-0.8315, 0.5556, 7.55e-08), (-0.8155, 0.5449, -0.1951), (-0.7682, 0.5133, -0.3827), (-0.6913, 0.4619, -0.5556), (-0.5879, 0.3928, -0.7071), (-0.4619, 0.3087, -0.8315), (-0.3182, 0.2126, -0.9239), (-0.1622, 0.1084, -0.9808), (-0.1379, 0.1379, 0.9808), (-0.2706, 0.2706, 0.9239), (-0.3928, 0.3928, 0.8315), (-0.5, 0.5, 0.7071), (-0.5879, 0.5879, 0.5556), (-0.6533, 0.6533, 0.3827), (-0.6935, 0.6935, 0.1951), (-0.7071, 0.7071, 7.55e-08), (-0.6935, 0.6935, -0.1951), (-0.6533, 0.6533, -0.3827), (-0.5879, 0.5879, -0.5556), (-0.5, 0.5, -0.7071), (-0.3928, 0.3928, -0.8315), (-0.2706, 0.2706, -0.9239), (-0.1379, 0.1379, -0.9808), (-0.1084, 0.1622, 0.9808), (-0.2126, 0.3182, 0.9239), (-0.3087, 0.4619, 0.8315), (-0.3928, 0.5879, 0.7071), (-0.4619, 0.6913, 0.5556), (-0.5133, 0.7682, 0.3827), (-0.5449, 0.8155, 0.1951), (-0.5556, 0.8315, 7.55e-08), (-0.5449, 0.8155, -0.1951), (-0.5133, 0.7682, -0.3827), (-0.4619, 0.6913, -0.5556), (-0.3928, 0.5879, -0.7071), (-0.3087, 0.4619, -0.8315), (-0.2126, 0.3182, -0.9239), (-0.1084, 0.1622, -0.9808), (-0.07466, 0.1802, 0.9808), (-0.1464, 0.3536, 0.9239), (-0.2126, 0.5133, 0.8315), (-0.2706, 0.6533, 0.7071), (-0.3182, 0.7682, 0.5556), (-0.3536, 0.8536, 0.3827), (-0.3753, 0.9061, 0.1951), (-0.3827, 0.9239, 7.55e-08), (-0.3753, 0.9061, -0.1951), (-0.3536, 0.8536, -0.3827), (-0.3182, 0.7682, -0.5556), (-0.2706, 0.6533, -0.7071), (-0.2126, 0.5133, -0.8315), (-0.1464, 0.3536, -0.9239), (-0.07466, 0.1802, -0.9808), (-0.03806, 0.1913, 0.9808), (-0.07466, 0.3753, 0.9239), (-0.1084, 0.5449, 0.8315), (-0.1379, 0.6935, 0.7071), (-0.1622, 0.8155, 0.5556), (-0.1802, 0.9061, 0.3827), (-0.1913, 0.9619, 0.1951), (-0.1951, 0.9808, 7.55e-08), (-0.1913, 0.9619, -0.1951), (-0.1802, 0.9061, -0.3827), (-0.1622, 0.8155, -0.5556), (-0.1379, 0.6935, -0.7071), (-0.1084, 0.5449, -0.8315), (-0.07466, 0.3753, -0.9239), (-0.03806, 0.1913, -0.9808), (3.749e-08, 0.1951, 0.9808), (7.847e-08, 0.3827, 0.9239), (1.083e-07, 0.5556, 0.8315), (1.53e-07, 0.7071, 0.7071), (2.722e-07, 0.8315, 0.5556), (6.357e-08, 0.9239, 0.3827), (2.573e-07, 0.9808, 0.1951), (2.722e-07, 1.0, 7.55e-08), (2.573e-07, 0.9808, -0.1951), (6.357e-08, 0.9239, -0.3827), (2.722e-07, 0.8315, -0.5556), (1.53e-07, 0.7071, -0.7071), (1.232e-07, 0.5556, -0.8315), (7.847e-08, 0.3827, -0.9239), (1.514e-08, 0.1951, -0.9808)], [], [(477, 12, 478), (471, 4, 5), (478, 13, 479), (472, 5, 6), (479, 14, 480), (473, 6, 7), (480, 15, 481), (474, 7, 8), (467, 256, 1), (0, 481, 15), (474, 9, 475), (468, 1, 2), (475, 10, 476), (469, 2, 3), (476, 11, 477), (470, 3, 4), (2, 18, 3), (10, 26, 11), (3, 19, 4), (12, 26, 27), (4, 20, 5), (12, 28, 13), (5, 21, 6), (13, 29, 14), (6, 22, 7), (14, 30, 15), (7, 23, 8), (1, 256, 16), (0, 15, 30), (9, 23, 24), (1, 17, 2), (10, 24, 25), (22, 36, 37), (29, 45, 30), (22, 38, 23), (16, 256, 31), (0, 30, 45), (23, 39, 24), (16, 32, 17), (24, 40, 25), (17, 33, 18), (26, 40, 41), (18, 34, 19), (27, 41, 42), (19, 35, 20), (27, 43, 28), (20, 36, 21), (28, 44, 29), (41, 55, 56), (33, 49, 34), (41, 57, 42), (34, 50, 35), (42, 58, 43), (35, 51, 36), (43, 59, 44), (36, 52, 37), (44, 60, 45), (38, 52, 53), (31, 256, 46), (0, 45, 60), (38, 54, 39), (31, 47, 32), (39, 55, 40), (32, 48, 33), (59, 75, 60), (53, 67, 68), (46, 256, 61), (0, 60, 75), (53, 69, 54), (46, 62, 47), (54, 70, 55), (47, 63, 48), (56, 70, 71), (48, 64, 49), (56, 72, 57), (50, 64, 65), (58, 72, 73), (50, 66, 51), (59, 73, 74), (51, 67, 52), (72, 86, 87), (65, 79, 80), (72, 88, 73), (65, 81, 66), (74, 88, 89), (67, 81, 82), (74, 90, 75), (67, 83, 68), (61, 256, 76), (0, 75, 90), (68, 84, 69), (61, 77, 62), (69, 85, 70), (62, 78, 63), (71, 85, 86), (63, 79, 64), (76, 256, 91), (0, 90, 105), (83, 99, 84), (76, 92, 77), (84, 100, 85), (77, 93, 78), (86, 100, 101), (79, 93, 94), (87, 101, 102), (79, 95, 80), (87, 103, 88), (80, 96, 81), (88, 104, 89), (82, 96, 97), (90, 104, 105), (82, 98, 83), (94, 110, 95), (103, 117, 118), (95, 111, 96), (104, 118, 119), (97, 111, 112), (105, 119, 120), (97, 113, 98), (91, 256, 106), (0, 105, 120), (99, 113, 114), (91, 107, 92), (99, 115, 100), (92, 108, 93), (101, 115, 116), (93, 109, 94), (101, 117, 102), (113, 129, 114), (107, 121, 122), (114, 130, 115), (107, 123, 108), (116, 130, 131), (108, 124, 109), (116, 132, 117), (110, 124, 125), (118, 132, 133), (110, 126, 111), (118, 134, 119), (112, 126, 127), (120, 134, 135), (112, 128, 113), (106, 256, 121), (0, 120, 135), (132, 148, 133), (125, 141, 126), (134, 148, 149), (127, 141, 142), (134, 150, 135), (127, 143, 128), (121, 256, 136), (0, 135, 150), (128, 144, 129), (121, 137, 122), (129, 145, 130), (123, 137, 138), (131, 145, 146), (123, 139, 124), (131, 147, 132), (124, 140, 125), (136, 152, 137), (144, 160, 145), (137, 153, 138), (146, 160, 161), (138, 154, 139), (146, 162, 147), (140, 154, 155), (148, 162, 163), (140, 156, 141), (148, 164, 149), (142, 156, 157), (149, 165, 150), (142, 158, 143), (136, 256, 151), (0, 150, 165), (144, 158, 159), (155, 171, 156), (163, 179, 164), (157, 171, 172), (165, 179, 180), (157, 173, 158), (151, 256, 166), (0, 165, 180), (158, 174, 159), (151, 167, 152), (159, 175, 160), (152, 168, 153), (160, 176, 161), (153, 169, 154), (161, 177, 162), (154, 170, 155), (163, 177, 178), (174, 190, 175), (167, 183, 168), (176, 190, 191), (169, 183, 184), (176, 192, 177), (170, 184, 185), (178, 192, 193), (170, 186, 171), (178, 194, 179), (172, 186, 187), (180, 194, 195), (172, 188, 173), (166, 256, 181), (0, 180, 195), (174, 188, 189), (166, 182, 167), (193, 209, 194), (187, 201, 202), (194, 210, 195), (187, 203, 188), (181, 256, 196), (0, 195, 210), (188, 204, 189), (181, 197, 182), (189, 205, 190), (183, 197, 198), (191, 205, 206), (183, 199, 184), (191, 207, 192), (184, 200, 185), (193, 207, 208), (185, 201, 186), (206, 220, 221), (198, 214, 199), (206, 222, 207), (199, 215, 200), (207, 223, 208), (200, 216, 201), (208, 224, 209), (202, 216, 217), (210, 224, 225), (202, 218, 203), (196, 256, 211), (0, 210, 225), (203, 219, 204), (196, 212, 197), (204, 220, 205), (197, 213, 198), (225, 239, 240), (217, 233, 218), (211, 256, 226), (0, 225, 240), (218, 234, 219), (211, 227, 212), (219, 235, 220), (213, 227, 228), (221, 235, 236), (214, 228, 229), (221, 237, 222), (214, 230, 215), (223, 237, 238), (215, 231, 216), (223, 239, 224), (217, 231, 232), (229, 243, 244), (236, 252, 237), (230, 244, 245), (237, 253, 238), (230, 246, 231), (238, 254, 239), (232, 246, 247), (239, 255, 240), (232, 248, 233), (226, 256, 241), (0, 240, 255), (233, 249, 234), (226, 242, 227), (234, 250, 235), (227, 243, 228), (236, 250, 251), (247, 264, 248), (241, 256, 257), (0, 255, 271), (249, 264, 265), (241, 258, 242), (249, 266, 250), (242, 259, 243), (251, 266, 267), (244, 259, 260), (251, 268, 252), (245, 260, 261), (252, 269, 253), (245, 262, 246), (254, 269, 270), (247, 262, 263), (255, 270, 271), (267, 283, 268), (261, 275, 276), (269, 283, 284), (261, 277, 262), (269, 285, 270), (263, 277, 278), (271, 285, 286), (263, 279, 264), (257, 256, 272), (0, 271, 286), (264, 280, 265), (257, 273, 258), (265, 281, 266), (258, 274, 259), (267, 281, 282), (259, 275, 260), (272, 256, 287), (0, 286, 301), (279, 295, 280), (272, 288, 273), (280, 296, 281), (273, 289, 274), (282, 296, 297), (275, 289, 290), (282, 298, 283), (276, 290, 291), (283, 299, 284), (276, 292, 277), (284, 300, 285), (278, 292, 293), (285, 301, 286), (279, 293, 294), (291, 305, 306), (298, 314, 299), (291, 307, 292), (300, 314, 315), (293, 307, 308), (300, 316, 301), (293, 309, 294), (287, 256, 302), (0, 301, 316), (294, 310, 295), (287, 303, 288), (295, 311, 296), (288, 304, 289), (297, 311, 312), (290, 304, 305), (297, 313, 298), (309, 325, 310), (302, 318, 303), (310, 326, 311), (303, 319, 304), (312, 326, 327), (305, 319, 320), (313, 327, 328), (306, 320, 321), (313, 329, 314), (306, 322, 307), (315, 329, 330), (308, 322, 323), (316, 330, 331), (308, 324, 309), (302, 256, 317), (0, 316, 331), (328, 344, 329), (321, 337, 322), (330, 344, 345), (323, 337, 338), (330, 346, 331), (323, 339, 324), (317, 256, 332), (0, 331, 346), (324, 340, 325), (318, 332, 333), (325, 341, 326), (318, 334, 319), (327, 341, 342), (320, 334, 335), (327, 343, 328), (321, 335, 336), (340, 356, 341), (333, 349, 334), (342, 356, 357), (335, 349, 350), (342, 358, 343), (335, 351, 336), (344, 358, 359), (336, 352, 337), (345, 359, 360), (338, 352, 353), (345, 361, 346), (338, 354, 339), (332, 256, 347), (0, 346, 361), (340, 354, 355), (333, 347, 348), (360, 374, 375), (353, 367, 368), (360, 376, 361), (353, 369, 354), (347, 256, 362), (0, 361, 376), (355, 369, 370), (348, 362, 363), (355, 371, 356), (348, 364, 349), (357, 371, 372), (350, 364, 365), (357, 373, 358), (351, 365, 366), (358, 374, 359), (351, 367, 352), (363, 379, 364), (372, 386, 387), (365, 379, 380), (372, 388, 373), (365, 381, 366), (373, 389, 374), (366, 382, 367), (375, 389, 390), (368, 382, 383), (375, 391, 376), (368, 384, 369), (362, 256, 377), (0, 376, 391), (369, 385, 370), (362, 378, 363), (370, 386, 371), (383, 397, 398), (390, 406, 391), (383, 399, 384), (377, 256, 392), (0, 391, 406), (385, 399, 400), (377, 393, 378), (385, 401, 386), (379, 393, 394), (387, 401, 402), (380, 394, 395), (387, 403, 388), (381, 395, 396), (388, 404, 389), (381, 397, 382), (390, 404, 405), (402, 416, 417), (394, 410, 395), (402, 418, 403), (396, 410, 411), (403, 419, 404), (396, 412, 397), (404, 420, 405), (398, 412, 413), (405, 421, 406), (398, 414, 399), (392, 256, 407), (0, 406, 421), (400, 414, 415), (392, 408, 393), (400, 416, 401), (393, 409, 394), (420, 436, 421), (414, 428, 429), (407, 256, 422), (0, 421, 436), (414, 430, 415), (407, 423, 408), (415, 431, 416), (408, 424, 409), (417, 431, 432), (409, 425, 410), (417, 433, 418), (411, 425, 426), (419, 433, 434), (411, 427, 412), (419, 435, 420), (413, 427, 428), (425, 439, 440), (432, 448, 433), (426, 440, 441), (433, 449, 434), (426, 442, 427), (434, 450, 435), (428, 442, 443), (435, 451, 436), (428, 444, 429), (422, 256, 437), (0, 436, 451), (429, 445, 430), (423, 437, 438), (430, 446, 431), (424, 438, 439), (432, 446, 447), (443, 459, 444), (437, 256, 452), (0, 451, 466), (444, 460, 445), (437, 453, 438), (445, 461, 446), (438, 454, 439), (447, 461, 462), (439, 455, 440), (447, 463, 448), (441, 455, 456), (448, 464, 449), (441, 457, 442), (449, 465, 450), (443, 457, 458), (451, 465, 466), (462, 478, 463), (456, 470, 471), (463, 479, 464), (456, 472, 457), (464, 480, 465), (458, 472, 473), (465, 481, 466), (458, 474, 459), (452, 256, 467), (0, 466, 481), (459, 475, 460), (453, 467, 468), (460, 476, 461), (453, 469, 454), (462, 476, 477), (454, 470, 455), (477, 11, 12), (471, 470, 4), (478, 12, 13), (472, 471, 5), (479, 13, 14), (473, 472, 6), (480, 14, 15), (474, 473, 7), (474, 8, 9), (468, 467, 1), (475, 9, 10), (469, 468, 2), (476, 10, 11), (470, 469, 3), (2, 17, 18), (10, 25, 26), (3, 18, 19), (12, 11, 26), (4, 19, 20), (12, 27, 28), (5, 20, 21), (13, 28, 29), (6, 21, 22), (14, 29, 30), (7, 22, 23), (9, 8, 23), (1, 16, 17), (10, 9, 24), (22, 21, 36), (29, 44, 45), (22, 37, 38), (23, 38, 39), (16, 31, 32), (24, 39, 40), (17, 32, 33), (26, 25, 40), (18, 33, 34), (27, 26, 41), (19, 34, 35), (27, 42, 43), (20, 35, 36), (28, 43, 44), (41, 40, 55), (33, 48, 49), (41, 56, 57), (34, 49, 50), (42, 57, 58), (35, 50, 51), (43, 58, 59), (36, 51, 52), (44, 59, 60), (38, 37, 52), (38, 53, 54), (31, 46, 47), (39, 54, 55), (32, 47, 48), (59, 74, 75), (53, 52, 67), (53, 68, 69), (46, 61, 62), (54, 69, 70), (47, 62, 63), (56, 55, 70), (48, 63, 64), (56, 71, 72), (50, 49, 64), (58, 57, 72), (50, 65, 66), (59, 58, 73), (51, 66, 67), (72, 71, 86), (65, 64, 79), (72, 87, 88), (65, 80, 81), (74, 73, 88), (67, 66, 81), (74, 89, 90), (67, 82, 83), (68, 83, 84), (61, 76, 77), (69, 84, 85), (62, 77, 78), (71, 70, 85), (63, 78, 79), (83, 98, 99), (76, 91, 92), (84, 99, 100), (77, 92, 93), (86, 85, 100), (79, 78, 93), (87, 86, 101), (79, 94, 95), (87, 102, 103), (80, 95, 96), (88, 103, 104), (82, 81, 96), (90, 89, 104), (82, 97, 98), (94, 109, 110), (103, 102, 117), (95, 110, 111), (104, 103, 118), (97, 96, 111), (105, 104, 119), (97, 112, 113), (99, 98, 113), (91, 106, 107), (99, 114, 115), (92, 107, 108), (101, 100, 115), (93, 108, 109), (101, 116, 117), (113, 128, 129), (107, 106, 121), (114, 129, 130), (107, 122, 123), (116, 115, 130), (108, 123, 124), (116, 131, 132), (110, 109, 124), (118, 117, 132), (110, 125, 126), (118, 133, 134), (112, 111, 126), (120, 119, 134), (112, 127, 128), (132, 147, 148), (125, 140, 141), (134, 133, 148), (127, 126, 141), (134, 149, 150), (127, 142, 143), (128, 143, 144), (121, 136, 137), (129, 144, 145), (123, 122, 137), (131, 130, 145), (123, 138, 139), (131, 146, 147), (124, 139, 140), (136, 151, 152), (144, 159, 160), (137, 152, 153), (146, 145, 160), (138, 153, 154), (146, 161, 162), (140, 139, 154), (148, 147, 162), (140, 155, 156), (148, 163, 164), (142, 141, 156), (149, 164, 165), (142, 157, 158), (144, 143, 158), (155, 170, 171), (163, 178, 179), (157, 156, 171), (165, 164, 179), (157, 172, 173), (158, 173, 174), (151, 166, 167), (159, 174, 175), (152, 167, 168), (160, 175, 176), (153, 168, 169), (161, 176, 177), (154, 169, 170), (163, 162, 177), (174, 189, 190), (167, 182, 183), (176, 175, 190), (169, 168, 183), (176, 191, 192), (170, 169, 184), (178, 177, 192), (170, 185, 186), (178, 193, 194), (172, 171, 186), (180, 179, 194), (172, 187, 188), (174, 173, 188), (166, 181, 182), (193, 208, 209), (187, 186, 201), (194, 209, 210), (187, 202, 203), (188, 203, 204), (181, 196, 197), (189, 204, 205), (183, 182, 197), (191, 190, 205), (183, 198, 199), (191, 206, 207), (184, 199, 200), (193, 192, 207), (185, 200, 201), (206, 205, 220), (198, 213, 214), (206, 221, 222), (199, 214, 215), (207, 222, 223), (200, 215, 216), (208, 223, 224), (202, 201, 216), (210, 209, 224), (202, 217, 218), (203, 218, 219), (196, 211, 212), (204, 219, 220), (197, 212, 213), (225, 224, 239), (217, 232, 233), (218, 233, 234), (211, 226, 227), (219, 234, 235), (213, 212, 227), (221, 220, 235), (214, 213, 228), (221, 236, 237), (214, 229, 230), (223, 222, 237), (215, 230, 231), (223, 238, 239), (217, 216, 231), (229, 228, 243), (236, 251, 252), (230, 229, 244), (237, 252, 253), (230, 245, 246), (238, 253, 254), (232, 231, 246), (239, 254, 255), (232, 247, 248), (233, 248, 249), (226, 241, 242), (234, 249, 250), (227, 242, 243), (236, 235, 250), (247, 263, 264), (249, 248, 264), (241, 257, 258), (249, 265, 266), (242, 258, 259), (251, 250, 266), (244, 243, 259), (251, 267, 268), (245, 244, 260), (252, 268, 269), (245, 261, 262), (254, 253, 269), (247, 246, 262), (255, 254, 270), (267, 282, 283), (261, 260, 275), (269, 268, 283), (261, 276, 277), (269, 284, 285), (263, 262, 277), (271, 270, 285), (263, 278, 279), (264, 279, 280), (257, 272, 273), (265, 280, 281), (258, 273, 274), (267, 266, 281), (259, 274, 275), (279, 294, 295), (272, 287, 288), (280, 295, 296), (273, 288, 289), (282, 281, 296), (275, 274, 289), (282, 297, 298), (276, 275, 290), (283, 298, 299), (276, 291, 292), (284, 299, 300), (278, 277, 292), (285, 300, 301), (279, 278, 293), (291, 290, 305), (298, 313, 314), (291, 306, 307), (300, 299, 314), (293, 292, 307), (300, 315, 316), (293, 308, 309), (294, 309, 310), (287, 302, 303), (295, 310, 311), (288, 303, 304), (297, 296, 311), (290, 289, 304), (297, 312, 313), (309, 324, 325), (302, 317, 318), (310, 325, 326), (303, 318, 319), (312, 311, 326), (305, 304, 319), (313, 312, 327), (306, 305, 320), (313, 328, 329), (306, 321, 322), (315, 314, 329), (308, 307, 322), (316, 315, 330), (308, 323, 324), (328, 343, 344), (321, 336, 337), (330, 329, 344), (323, 322, 337), (330, 345, 346), (323, 338, 339), (324, 339, 340), (318, 317, 332), (325, 340, 341), (318, 333, 334), (327, 326, 341), (320, 319, 334), (327, 342, 343), (321, 320, 335), (340, 355, 356), (333, 348, 349), (342, 341, 356), (335, 334, 349), (342, 357, 358), (335, 350, 351), (344, 343, 358), (336, 351, 352), (345, 344, 359), (338, 337, 352), (345, 360, 361), (338, 353, 354), (340, 339, 354), (333, 332, 347), (360, 359, 374), (353, 352, 367), (360, 375, 376), (353, 368, 369), (355, 354, 369), (348, 347, 362), (355, 370, 371), (348, 363, 364), (357, 356, 371), (350, 349, 364), (357, 372, 373), (351, 350, 365), (358, 373, 374), (351, 366, 367), (363, 378, 379), (372, 371, 386), (365, 364, 379), (372, 387, 388), (365, 380, 381), (373, 388, 389), (366, 381, 382), (375, 374, 389), (368, 367, 382), (375, 390, 391), (368, 383, 384), (369, 384, 385), (362, 377, 378), (370, 385, 386), (383, 382, 397), (390, 405, 406), (383, 398, 399), (385, 384, 399), (377, 392, 393), (385, 400, 401), (379, 378, 393), (387, 386, 401), (380, 379, 394), (387, 402, 403), (381, 380, 395), (388, 403, 404), (381, 396, 397), (390, 389, 404), (402, 401, 416), (394, 409, 410), (402, 417, 418), (396, 395, 410), (403, 418, 419), (396, 411, 412), (404, 419, 420), (398, 397, 412), (405, 420, 421), (398, 413, 414), (400, 399, 414), (392, 407, 408), (400, 415, 416), (393, 408, 409), (420, 435, 436), (414, 413, 428), (414, 429, 430), (407, 422, 423), (415, 430, 431), (408, 423, 424), (417, 416, 431), (409, 424, 425), (417, 432, 433), (411, 410, 425), (419, 418, 433), (411, 426, 427), (419, 434, 435), (413, 412, 427), (425, 424, 439), (432, 447, 448), (426, 425, 440), (433, 448, 449), (426, 441, 442), (434, 449, 450), (428, 427, 442), (435, 450, 451), (428, 443, 444), (429, 444, 445), (423, 422, 437), (430, 445, 446), (424, 423, 438), (432, 431, 446), (443, 458, 459), (444, 459, 460), (437, 452, 453), (445, 460, 461), (438, 453, 454), (447, 446, 461), (439, 454, 455), (447, 462, 463), (441, 440, 455), (448, 463, 464), (441, 456, 457), (449, 464, 465), (443, 442, 457), (451, 450, 465), (462, 477, 478), (456, 455, 470), (463, 478, 479), (456, 471, 472), (464, 479, 480), (458, 457, 472), (465, 480, 481), (458, 473, 474), (459, 474, 475), (453, 452, 467), (460, 475, 476), (453, 468, 469), (462, 461, 476), (454, 469, 470)])
me_sphere.materials.append(mat_mat0)
me_sphere.use_remesh_preserve_volume = False
me_sphere.use_remesh_preserve_attributes = False
me_sphere.use_mirror_vertex_groups = False
me_sphere.update()

# ---- objects
ob_mol_cplx = bpy.data.objects.new('mol_Cplx', me_mol_cplx_pos)
ob_mol_neurotransmetteur = bpy.data.objects.new('mol_Neurotransmetteur', me_mol_neurotransmetteur_pos)
ob_mol_ion = bpy.data.objects.new('mol_Ion', me_mol_ion_pos)
ob_mol_recepteur_ferme = bpy.data.objects.new('mol_Recepteur_ferme', me_mol_recepteur_ferme_pos)
ob_molecules = bpy.data.objects.new('molecules', None)
ob_mol_recepteur_ferme_shape = bpy.data.objects.new('mol_Recepteur_ferme_shape', me_mol_recepteur_ferme_shape)
ob_mol_ion_shape = bpy.data.objects.new('mol_Ion_shape', me_mol_ion_shape)
ob_mol_cplx_shape = bpy.data.objects.new('mol_Cplx_shape', me_mol_cplx_shape)
ob_mol_neurotransmetteur_shape = bpy.data.objects.new('mol_Neurotransmetteur_shape', me_mol_neurotransmetteur_shape)
ob_mol_recepteur_ouvert = bpy.data.objects.new('mol_Recepteur_ouvert', me_mol_recepteur_ouvert_pos)
ob_mol_recepteur_ouvert_shape = bpy.data.objects.new('mol_Recepteur_ouvert_shape', me_mol_recepteur_ouvert_shape)
ob_plane = bpy.data.objects.new('Plane', me_plane)
ob_cube02 = bpy.data.objects.new('Cube02', me_cube_001)
ob_cube01 = bpy.data.objects.new('Cube01', me_cube)
ob_sphere = bpy.data.objects.new('Sphere', me_sphere)
ob_point = bpy.data.objects.new('Point', light_point)
ob_camera = bpy.data.objects.new('Camera', cam_camera)

# ---- transforms, parenting, visibility, modifiers, constraints
ob_mol_cplx.parent = ob_molecules
ob_mol_cplx.location = (0.0, 0.0, 0.0)
ob_mol_cplx.show_instancer_for_render = False
ob_mol_cplx.instance_type = 'VERTS'
ob_mol_cplx.use_instance_vertices_rotation = True
ob_mol_cplx.lineart.crease_threshold = 0.0
ob_mol_neurotransmetteur.parent = ob_molecules
ob_mol_neurotransmetteur.location = (0.0, 0.0, 0.0)
ob_mol_neurotransmetteur.show_instancer_for_render = False
ob_mol_neurotransmetteur.instance_type = 'VERTS'
ob_mol_neurotransmetteur.use_instance_vertices_rotation = True
ob_mol_neurotransmetteur.lineart.crease_threshold = 0.0
ob_mol_ion.parent = ob_molecules
ob_mol_ion.location = (0.0, 0.0, 0.0)
ob_mol_ion.show_instancer_for_render = False
ob_mol_ion.instance_type = 'VERTS'
ob_mol_ion.use_instance_vertices_rotation = True
ob_mol_ion.lineart.crease_threshold = 0.0
ob_mol_recepteur_ferme.parent = ob_molecules
ob_mol_recepteur_ferme.location = (0.0, 0.0, 0.0)
ob_mol_recepteur_ferme.show_instancer_for_render = False
ob_mol_recepteur_ferme.instance_type = 'VERTS'
ob_mol_recepteur_ferme.use_instance_vertices_rotation = True
ob_mol_recepteur_ferme.lineart.crease_threshold = 0.0
ob_molecules.location = (0.0, 0.0, 0.0)
ob_molecules.lock_location = (True, True, True)
ob_molecules.lock_rotation = (True, True, True)
ob_molecules.lock_scale = (True, True, True)
ob_molecules.empty_image_offset = (0.0, 0.0)
ob_molecules.hide_viewport = True
ob_molecules.hide_select = True
ob_molecules.lineart.crease_threshold = 0.0
ob_mol_recepteur_ferme_shape.parent = ob_mol_recepteur_ferme
ob_mol_recepteur_ferme_shape.location = (0.0, 0.0, 0.0)
ob_mol_recepteur_ferme_shape.track_axis = 'POS_Z'
ob_mol_recepteur_ferme_shape.lock_location = (True, True, True)
ob_mol_recepteur_ferme_shape.lineart.crease_threshold = 0.0
ob_mol_ion_shape.parent = ob_mol_ion
ob_mol_ion_shape.location = (0.0, 0.0, 0.0)
ob_mol_ion_shape.track_axis = 'POS_Z'
ob_mol_ion_shape.lock_location = (True, True, True)
ob_mol_ion_shape.lineart.crease_threshold = 0.0
ob_mol_cplx_shape.parent = ob_mol_cplx
ob_mol_cplx_shape.location = (0.0, 0.0, 0.0)
ob_mol_cplx_shape.track_axis = 'POS_Z'
ob_mol_cplx_shape.lock_location = (True, True, True)
ob_mol_cplx_shape.lineart.crease_threshold = 0.0
ob_mol_neurotransmetteur_shape.parent = ob_mol_neurotransmetteur
ob_mol_neurotransmetteur_shape.location = (0.0, 0.0, 0.0)
ob_mol_neurotransmetteur_shape.track_axis = 'POS_Z'
ob_mol_neurotransmetteur_shape.lock_location = (True, True, True)
ob_mol_neurotransmetteur_shape.lineart.crease_threshold = 0.0
ob_mol_recepteur_ouvert.parent = ob_molecules
ob_mol_recepteur_ouvert.location = (0.0, 0.0, 0.0)
ob_mol_recepteur_ouvert.show_instancer_for_render = False
ob_mol_recepteur_ouvert.instance_type = 'VERTS'
ob_mol_recepteur_ouvert.use_instance_vertices_rotation = True
ob_mol_recepteur_ouvert.lineart.crease_threshold = 0.0
ob_mol_recepteur_ouvert_shape.parent = ob_mol_recepteur_ouvert
ob_mol_recepteur_ouvert_shape.location = (0.0, 0.0, 0.0)
ob_mol_recepteur_ouvert_shape.track_axis = 'POS_Z'
ob_mol_recepteur_ouvert_shape.lock_location = (True, True, True)
ob_mol_recepteur_ouvert_shape.lineart.crease_threshold = 0.0
ob_plane.location = (-6.95, -2.0, 4.0)
ob_plane.rotation_euler = (1.571, 0.0, 1.571)
ob_plane.scale = (0.8, 0.8, 1.0)
ob_plane.display_type = 'SOLID'
ob_plane.show_all_edges = True
ob_plane.lineart.crease_threshold = 0.0
ob_cube02.location = (-2.5, -2.0, 4.0)
ob_cube02.scale = (3.5, 1.0, 0.8)
ob_cube02.display_type = 'SOLID'
ob_cube02.show_all_edges = True
ob_cube02.show_transparent = True
ob_cube02.lineart.crease_threshold = 0.0
ob_cube01.location = (-6.0, -2.0, 4.0)
ob_cube01.scale = (1.0, 1.03, 0.81)
ob_cube01.display_type = 'SOLID'
ob_cube01.show_all_edges = True
ob_cube01.show_transparent = True
ob_cube01.lineart.crease_threshold = 0.0
ob_sphere.location = (-1.6, -1.9, 4.0)
ob_sphere.scale = (1.0, 0.5, 0.5)
ob_sphere.display_type = 'SOLID'
ob_sphere.show_all_edges = True
ob_sphere.lineart.crease_threshold = 0.0
ob_point.location = (-10.0, -10.0, 15.0)
ob_point.lineart.crease_threshold = 0.0
ob_camera.location = (10.0, 10.0, 15.0)
ob_camera.rotation_euler = (-1.0, 0.0, -1.0)
ob_camera.lineart.crease_threshold = 0.0

# ---- collection membership
col_collection_1.objects.link(ob_mol_cplx)
col_collection_1.objects.link(ob_mol_neurotransmetteur)
col_collection_1.objects.link(ob_mol_ion)
col_collection_1.objects.link(ob_mol_recepteur_ferme)
col_collection_1.objects.link(ob_molecules)
col_collection_1.objects.link(ob_mol_recepteur_ferme_shape)
col_collection_1.objects.link(ob_mol_ion_shape)
col_collection_1.objects.link(ob_mol_cplx_shape)
col_collection_1.objects.link(ob_mol_neurotransmetteur_shape)
col_collection_1.objects.link(ob_mol_recepteur_ouvert)
col_collection_1.objects.link(ob_mol_recepteur_ouvert_shape)
col_collection_1.objects.link(ob_plane)
col_collection_1.objects.link(ob_cube02)
col_collection_1.objects.link(ob_cube01)
col_collection_1.objects.link(ob_sphere)
col_collection_1.objects.link(ob_point)
col_collection_1.objects.link(ob_camera)

# ---- scene / render settings (as saved in the file)
scene.frame_start = 0; scene.frame_end = 1500; scene.frame_set(1)
scene.render.engine = 'BLENDER_EEVEE_NEXT'
scene.render.resolution_percentage = 50
scene.render.dither_intensity = 0.0
scene.cycles.use_denoising = False
scene.cycles.samples = 128
scene.cycles.sampling_pattern = 'TABULATED_SOBOL'
scene.cycles.use_adaptive_sampling = False
scene.cycles.use_light_tree = False
scene.cycles.blur_glossy = 0.0
scene.cycles.sample_clamp_indirect = 0.0
scene.view_settings.view_transform = 'Standard'
bpy.context.view_layer.update()

# ---- added for rendering (the .blend has no active camera): camera
cam_auto = bpy.data.cameras.new('AutoCamera')
cam_auto.lens = 50.0
cam_auto.sensor_width = 36.0
cam_auto.clip_end = 1000.0
ob_auto_camera = bpy.data.objects.new('AutoCamera', cam_auto)
scene.collection.objects.link(ob_auto_camera)
ob_auto_camera.location = (6.08396, -12.4133, 9.66967)
ob_auto_camera.rotation_euler = (1.09748, -7.21219e-08, 0.694738)
scene.camera = ob_auto_camera
bpy.context.view_layer.update()
